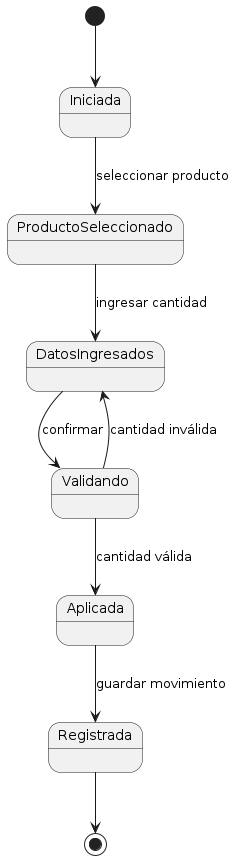

The diagram above was rendered by PlantUML. Its source (embedded in the PNG):
@startuml
[*] --> Iniciada
Iniciada --> ProductoSeleccionado : seleccionar producto
ProductoSeleccionado --> DatosIngresados : ingresar cantidad
DatosIngresados --> Validando : confirmar
Validando --> Aplicada : cantidad válida
Validando --> DatosIngresados : cantidad inválida
Aplicada --> Registrada : guardar movimiento
Registrada --> [*]
@enduml